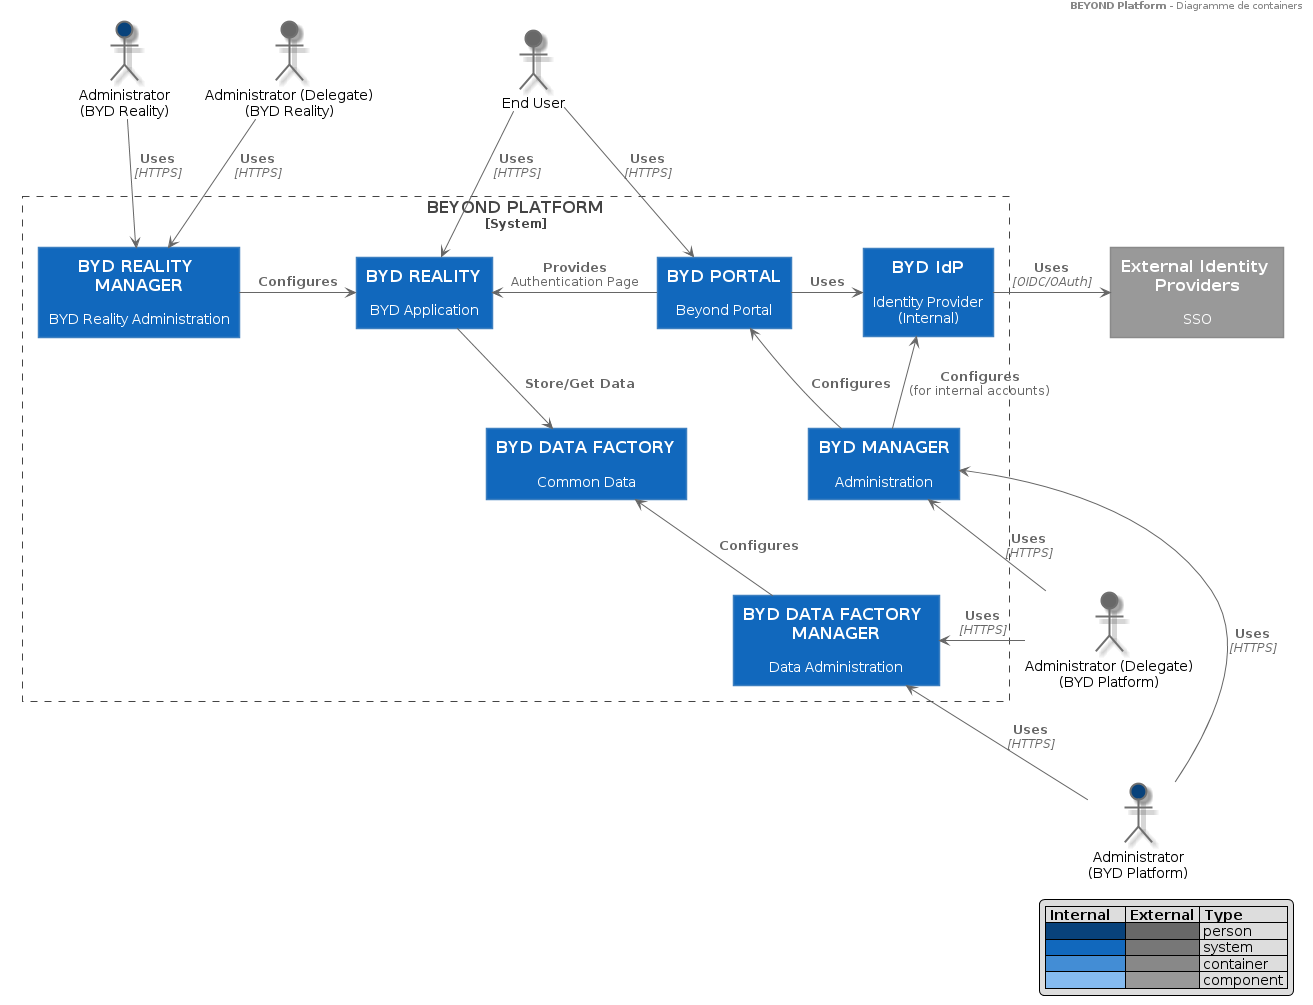

The diagram above was rendered by PlantUML. Its source (embedded in the PNG):
@startuml component-model-container







skinparam {
  shadowing true
  arrowColor #707070
  defaultTextAlignment center
  wrapWidth 200
  maxMessageSize 150
}

hide stereotype
legend right
|= Internal   |= External |= Type     |
|<#08427B>|<#686868>| person |
|<#1168BD>|<#777777>| system |
|<#438DD5>|<#888888>| container |
|<#85BBF0>|<#999999>| component |
endlegend


skinparam note {
  BackgroundColor #F5F5F5
  BorderColor #707070
  FontColor #707070
}


skinparam actor<<Internal>> {
  BorderColor #707070
  BackgroundColor #08427B
}

skinparam actor<<External>> {
  BorderColor #707070
  BackgroundColor #686868
}

skinparam actor<<Internal Person>> {
  BorderColor #707070
  BackgroundColor #08427B
}

skinparam actor<<External Person>> {
  BorderColor #707070
  BackgroundColor #686868
}

    skinparam rectangle<<Internal Component>> {
      FontColor #505050
      StereotypeFontColor #505050
      BorderColor #A0A0A0
      BackgroundColor #85BBF0
    }

    skinparam rectangle<<Component>> {
      FontColor #505050
      StereotypeFontColor #505050
      BorderColor #A0A0A0
      BackgroundColor #85BBF0
    }

    skinparam rectangle<<External Component>> {
      FontColor #FFFFFF
      StereotypeFontColor #FFFFFF
      BorderColor #707070
      BackgroundColor #999999
    }

    skinparam interface<<Internal Component>> {
      BorderColor #A0A0A0
      BackgroundColor #85BBF0
    }

    skinparam interface<<Component>> {
      BorderColor #A0A0A0
      BackgroundColor #85BBF0
    }

    skinparam interface<<External Component>> {
      BorderColor #707070
      BackgroundColor #999999
    }



    skinparam component<<Internal Container>> {
      FontColor #FFFFFF
      StereotypeFontColor #FFFFFF
      BorderColor CONTAINER_BORDER_COLOR
      BackgroundColor #438DD5
    }

    skinparam component<<Internal>> {
      FontColor #FFFFFF
      StereotypeFontColor #FFFFFF
      BorderColor CONTAINER_BORDER_COLOR
      BackgroundColor #438DD5
    }

    skinparam component<<Container>> {
      FontColor #FFFFFF
      StereotypeFontColor #FFFFFF
      BorderColor CONTAINER_BORDER_COLOR
      BackgroundColor #438DD5
    }

    skinparam component<<External Container>> {
      FontColor #FFFFFF
      StereotypeFontColor #FFFFFF
      BorderColor #C0C0C0
      BackgroundColor #888888
    }

    skinparam component<<External>> {
      FontColor #FFFFFF
      StereotypeFontColor #FFFFFF
      BorderColor #C0C0C0
      BackgroundColor #888888
    }

    skinparam rectangle<<Internal Container>> {
      FontColor #FFFFFF
      StereotypeFontColor #FFFFFF
      BorderColor CONTAINER_BORDER_COLOR
      BackgroundColor #438DD5
    }

    skinparam rectangle<<Container>> {
      FontColor #FFFFFF
      StereotypeFontColor #FFFFFF
      BorderColor CONTAINER_BORDER_COLOR
      BackgroundColor #438DD5
    }

    skinparam rectangle<<External Container>> {
      FontColor #FFFFFF
      StereotypeFontColor #FFFFFF
      BorderColor #C0C0C0
      BackgroundColor #888888
    }

    skinparam interface<<Internal Container>> {
      BorderColor CONTAINER_BORDER_COLOR
      BackgroundColor #438DD5
    }

    skinparam interface<<Container>> {
      BorderColor CONTAINER_BORDER_COLOR
      BackgroundColor #438DD5
    }

    skinparam interface<<External Container>> {
      BorderColor #C0C0C0
      BackgroundColor #888888
    }

skinparam database<<Internal>> {
  BackgroundColor #438DD5
  BorderColor #A0A0A0
  FontColor #FFFFFF
  StereotypeFontColor #FFFFFF
}

skinparam database<<Internal Database>> {
  BackgroundColor #438DD5
  BorderColor #A0A0A0
  FontColor #FFFFFF
  StereotypeFontColor #FFFFFF
}

skinparam database<<External>> {
  BackgroundColor #888888
  BorderColor #C0C0C0
  FontColor #FFFFFF
  StereotypeFontColor #FFFFFF
}

skinparam database<<External Database>> {
  BackgroundColor #888888
  BorderColor #707070
  FontColor #FFFFFF
  StereotypeFontColor #FFFFFF
}

skinparam rectangle<<Expanded>> {
  FontColor #707070
  StereotypeFontColor #707070
  BorderColor #707070
  BackgroundColor #F5F5F5
  BorderStyle dashed
}

skinparam frame<<Expanded>> {
  FontColor #707070
  StereotypeFontColor #707070
  BorderColor #707070
  BackgroundColor #F5F5F5
  BorderStyle dashed
}

skinparam component<<Expanded>> {
  FontColor #707070
  StereotypeFontColor #707070
  BorderColor #707070
  BackgroundColor #F5F5F5
  BorderStyle dashed
}


    skinparam cloud<<External>> {
      FontColor #FFFFFF
      StereotypeFontColor #FFFFFF
      BorderColor #C0C0C0
      BackgroundColor #777777
    }

skinparam queue<<Internal>> {
  BackgroundColor #1168BD
  BorderColor #A0A0A0
  FontColor FONT_COLOR
  StereotypeFontColor FONT_COLOR
}

skinparam queue<<External>> {
  BackgroundColor #777777
  BorderColor #707070
  FontColor FONT_COLOR
  StereotypeFontColor FONT_COLOR
}

skinparam queue<<Internal Queue>> {
  BackgroundColor #1168BD
  BorderColor #A0A0A0
  FontColor FONT_COLOR
  StereotypeFontColor FONT_COLOR
}

skinparam queue<<External Queue>> {
  BackgroundColor #777777
  BorderColor #707070
  FontColor FONT_COLOR
  StereotypeFontColor FONT_COLOR
}


    skinparam frame<<Internal System>> {
      FontColor #FFFFFF
      StereotypeFontColor #FFFFFF
      BorderColor #A0A0A0
      BackgroundColor #1168BD
    }

    skinparam frame<<System>> {
      FontColor #FFFFFF
      StereotypeFontColor #FFFFFF
      BorderColor #A0A0A0
      BackgroundColor #1168BD
    }

    skinparam frame<<Internal>> {
      FontColor #FFFFFF
      StereotypeFontColor #FFFFFF
      BorderColor #A0A0A0
      BackgroundColor #1168BD
    }

    skinparam frame<<External System>> {
      FontColor #FFFFFF
      StereotypeFontColor #FFFFFF
      BorderColor #C0C0C0
      BackgroundColor #777777
    }

    skinparam frame<<External>> {
      FontColor #FFFFFF
      StereotypeFontColor #FFFFFF
      BorderColor #C0C0C0
      BackgroundColor #777777
    }

    skinparam rectangle<<Internal System>> {
      FontColor #FFFFFF
      StereotypeFontColor #FFFFFF
      BorderColor #A0A0A0
      BackgroundColor #1168BD
    }

    skinparam rectangle<<System>> {
      FontColor #FFFFFF
      StereotypeFontColor #FFFFFF
      BorderColor #A0A0A0
      BackgroundColor #1168BD
    }

    skinparam rectangle<<External System>> {
      FontColor #FFFFFF
      StereotypeFontColor #FFFFFF
      BorderColor #C0C0C0
      BackgroundColor #777777
    }

    skinparam interface<<Internal System>> {
      BorderColor #A0A0A0
      BackgroundColor #1168BD
    }

    skinparam interface<<System>> {
      BorderColor #A0A0A0
      BackgroundColor #1168BD
    }

    skinparam interface<<External System>> {
      BorderColor #C0C0C0
      BackgroundColor #777777
    }


header
    <b>BEYOND Platform</b> - Diagramme de containers
end header






skinparam defaultTextAlignment center

skinparam wrapWidth 200
skinparam maxMessageSize 150

skinparam rectangle {
    StereotypeFontSize 12
    shadowing false
}

skinparam database {
    StereotypeFontSize 12
    shadowing false
}

skinparam Arrow {
    Color #666666
    FontColor #666666
    FontSize 12
}

skinparam rectangle<<boundary>> {
    Shadowing false
    StereotypeFontSize 0
    FontColor #444444
    BorderColor #444444
    BorderStyle dashed
}






















skinparam defaultTextAlignment center

skinparam wrapWidth 200
skinparam maxMessageSize 150

skinparam rectangle {
    StereotypeFontSize 12
    shadowing false
}

skinparam database {
    StereotypeFontSize 12
    shadowing false
}

skinparam Arrow {
    Color #666666
    FontColor #666666
    FontSize 12
}

skinparam rectangle<<boundary>> {
    Shadowing false
    StereotypeFontSize 0
    FontColor #444444
    BorderColor #444444
    BorderStyle dashed
}






















skinparam rectangle<<person>> {
    StereotypeFontColor #FFFFFF
    FontColor #FFFFFF
    BackgroundColor #08427B
    BorderColor #073B6F
}

skinparam rectangle<<external_person>> {
    StereotypeFontColor #FFFFFF
    FontColor #FFFFFF
    BackgroundColor #686868
    BorderColor #8A8A8A
}

skinparam rectangle<<system>> {
    StereotypeFontColor #FFFFFF
    FontColor #FFFFFF
    BackgroundColor #1168BD
    BorderColor #3C7FC0
}

skinparam rectangle<<external_system>> {
    StereotypeFontColor #FFFFFF
    FontColor #FFFFFF
    BackgroundColor #999999
    BorderColor #8A8A8A
}

skinparam database<<system>> {
    StereotypeFontColor #FFFFFF
    FontColor #FFFFFF
    BackgroundColor #1168BD
    BorderColor #3C7FC0
}

skinparam database<<external_system>> {
    StereotypeFontColor #FFFFFF
    FontColor #FFFFFF
    BackgroundColor #999999
    BorderColor #8A8A8A
}
















skinparam defaultTextAlignment center

skinparam wrapWidth 200
skinparam maxMessageSize 150

skinparam rectangle {
    StereotypeFontSize 12
    shadowing false
}

skinparam database {
    StereotypeFontSize 12
    shadowing false
}

skinparam Arrow {
    Color #666666
    FontColor #666666
    FontSize 12
}

skinparam rectangle<<boundary>> {
    Shadowing false
    StereotypeFontSize 0
    FontColor #444444
    BorderColor #444444
    BorderStyle dashed
}






















skinparam rectangle<<person>> {
    StereotypeFontColor #FFFFFF
    FontColor #FFFFFF
    BackgroundColor #08427B
    BorderColor #073B6F
}

skinparam rectangle<<external_person>> {
    StereotypeFontColor #FFFFFF
    FontColor #FFFFFF
    BackgroundColor #686868
    BorderColor #8A8A8A
}

skinparam rectangle<<system>> {
    StereotypeFontColor #FFFFFF
    FontColor #FFFFFF
    BackgroundColor #1168BD
    BorderColor #3C7FC0
}

skinparam rectangle<<external_system>> {
    StereotypeFontColor #FFFFFF
    FontColor #FFFFFF
    BackgroundColor #999999
    BorderColor #8A8A8A
}

skinparam database<<system>> {
    StereotypeFontColor #FFFFFF
    FontColor #FFFFFF
    BackgroundColor #1168BD
    BorderColor #3C7FC0
}

skinparam database<<external_system>> {
    StereotypeFontColor #FFFFFF
    FontColor #FFFFFF
    BackgroundColor #999999
    BorderColor #8A8A8A
}
















skinparam rectangle<<container>> {
    StereotypeFontColor #FFFFFF
    FontColor #FFFFFF
    BackgroundColor #438DD5
    BorderColor #3C7FC0
}

skinparam database<<container>> {
    StereotypeFontColor #FFFFFF
    FontColor #FFFFFF
    BackgroundColor #438DD5
    BorderColor #3C7FC0
}














skinparam rectangle<<component>> {
    StereotypeFontColor #FFFFFF
    FontColor #000000
    BackgroundColor #85BBF0
    BorderColor #78A8D8
}

skinparam database<<component>> {
    StereotypeFontColor #FFFFFF
    FontColor #000000
    BackgroundColor #85BBF0
    BorderColor #78A8D8
}








actor "Administrator\n(BYD Reality)" as AdminBYDAPPREAInt <<Internal Person>>
actor "Administrator (Delegate)\n(BYD Reality)" as AdminBYDAPPREAExt <<External Person>>
actor "End User" as EndUSer <<External Person>>
actor "Administrator\n(BYD Platform)" as AdminBYDPTFInt <<Internal Person>>
actor "Administrator (Delegate)\n(BYD Platform)" as AdminBYDPTFExt <<External Person>>


rectangle "==BEYOND PLATFORM\n<size:12>[System]</size>" <<boundary>> as BYDPTFM {
    rectangle "==BYD PORTAL\n\n Beyond Portal" <<system>> as BYDPORTAL{
    }
    rectangle "==BYD MANAGER\n\n Administration" <<system>> as BYDMGR{
    }
    rectangle "==BYD DATA FACTORY\n\n Common Data" <<system>> as BYDDF{
    }
    rectangle "==BYD DATA FACTORY MANAGER\n\n Data Administration" <<system>> as BYDDFMGR{
    }
    rectangle "==BYD REALITY\n\n BYD Application" <<system>> as BYDREALITY{
    }
    rectangle "==BYD REALITY MANAGER\n\n BYD Reality Administration" <<system>> as BYDREAMGR{
    }
    rectangle "==BYD IdP\n\n Identity Provider\n(Internal)" <<system>> as BYDIDP{
    }

}

rectangle "==External Identity Providers\n\n SSO" <<external_system>> as IdP

EndUSer -DOWN-> BYDREALITY : "===Uses\n//<size:12>[HTTPS]</size>//"
EndUSer -DOWN-> BYDPORTAL : "===Uses\n//<size:12>[HTTPS]</size>//"
AdminBYDPTFInt -UP-> BYDMGR : "===Uses\n//<size:12>[HTTPS]</size>//"
AdminBYDPTFInt -UP-> BYDDFMGR : "===Uses\n//<size:12>[HTTPS]</size>//"
AdminBYDPTFExt -UP-> BYDMGR : "===Uses\n//<size:12>[HTTPS]</size>//"
AdminBYDPTFExt -LEFT-> BYDDFMGR : "===Uses\n//<size:12>[HTTPS]</size>//"
AdminBYDAPPREAInt -DOWN-> BYDREAMGR : "===Uses\n//<size:12>[HTTPS]</size>//"
AdminBYDAPPREAExt -DOWN-> BYDREAMGR : "===Uses\n//<size:12>[HTTPS]</size>//"

BYDPORTAL -LEFT-> BYDREALITY : "===Provides\nAuthentication Page"
BYDREAMGR -RIGHT-> BYDREALITY : "===Configures"
BYDMGR -UP-> BYDPORTAL : "===Configures"
BYDMGR -UP-> BYDIDP : "===Configures\n(for internal accounts)"
BYDREALITY -DOWN-> BYDDF : "===Store/Get Data"
BYDDFMGR -UP-> BYDDF : "===Configures"
BYDPORTAL -RIGHT-> BYDIDP : "===Uses"

BYDIDP -RIGHT-> IdP : "===Uses\n//<size:12>[OIDC/OAuth]</size>//"

@enduml